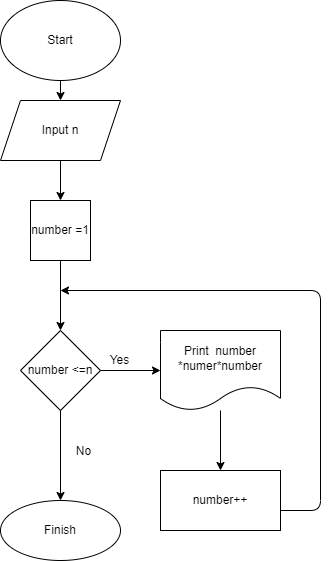

The diagram above was exported from draw.io. Its source (the exported page's mxGraphModel, read from the mxfile embedded in the PNG):
<mxGraphModel dx="770" dy="404" grid="1" gridSize="10" guides="1" tooltips="1" connect="1" arrows="1" fold="1" page="1" pageScale="1" pageWidth="827" pageHeight="1169" math="0" shadow="0">
  <root>
    <mxCell id="0" />
    <mxCell id="1" parent="0" />
    <mxCell id="4" value="" style="edgeStyle=none;html=1;" edge="1" parent="1" source="2" target="3">
      <mxGeometry relative="1" as="geometry" />
    </mxCell>
    <mxCell id="2" value="Start" style="ellipse;whiteSpace=wrap;html=1;" vertex="1" parent="1">
      <mxGeometry x="320" y="10" width="120" height="80" as="geometry" />
    </mxCell>
    <mxCell id="6" value="" style="edgeStyle=none;html=1;" edge="1" parent="1" source="3" target="7">
      <mxGeometry relative="1" as="geometry">
        <mxPoint x="380" y="210" as="targetPoint" />
      </mxGeometry>
    </mxCell>
    <mxCell id="3" value="Input n" style="shape=parallelogram;perimeter=parallelogramPerimeter;whiteSpace=wrap;html=1;fixedSize=1;" vertex="1" parent="1">
      <mxGeometry x="320" y="110" width="120" height="60" as="geometry" />
    </mxCell>
    <mxCell id="10" value="" style="edgeStyle=none;html=1;" edge="1" parent="1" source="7" target="9">
      <mxGeometry relative="1" as="geometry" />
    </mxCell>
    <mxCell id="7" value="number =1&lt;br&gt;" style="whiteSpace=wrap;html=1;aspect=fixed;" vertex="1" parent="1">
      <mxGeometry x="350" y="210" width="60" height="60" as="geometry" />
    </mxCell>
    <mxCell id="12" value="" style="edgeStyle=none;html=1;" edge="1" parent="1" source="9" target="11">
      <mxGeometry relative="1" as="geometry" />
    </mxCell>
    <mxCell id="18" value="" style="edgeStyle=none;html=1;" edge="1" parent="1" source="9" target="17">
      <mxGeometry relative="1" as="geometry" />
    </mxCell>
    <mxCell id="9" value="number &amp;lt;=n" style="rhombus;whiteSpace=wrap;html=1;" vertex="1" parent="1">
      <mxGeometry x="340" y="340" width="80" height="80" as="geometry" />
    </mxCell>
    <mxCell id="14" value="" style="edgeStyle=none;html=1;" edge="1" parent="1" source="11" target="13">
      <mxGeometry relative="1" as="geometry" />
    </mxCell>
    <mxCell id="11" value="Print&amp;nbsp; number *numer*number" style="shape=document;whiteSpace=wrap;html=1;boundedLbl=1;" vertex="1" parent="1">
      <mxGeometry x="480" y="340" width="120" height="80" as="geometry" />
    </mxCell>
    <mxCell id="13" value="number++" style="whiteSpace=wrap;html=1;" vertex="1" parent="1">
      <mxGeometry x="480" y="480" width="120" height="60" as="geometry" />
    </mxCell>
    <mxCell id="15" value="Yes" style="text;html=1;align=center;verticalAlign=middle;resizable=0;points=[];autosize=1;strokeColor=none;fillColor=none;" vertex="1" parent="1">
      <mxGeometry x="424" y="360" width="30" height="20" as="geometry" />
    </mxCell>
    <mxCell id="16" value="" style="endArrow=classic;html=1;" edge="1" parent="1">
      <mxGeometry width="50" height="50" relative="1" as="geometry">
        <mxPoint x="600" y="520" as="sourcePoint" />
        <mxPoint x="380" y="300" as="targetPoint" />
        <Array as="points">
          <mxPoint x="640" y="520" />
          <mxPoint x="640" y="300" />
        </Array>
      </mxGeometry>
    </mxCell>
    <mxCell id="17" value="Finish" style="ellipse;whiteSpace=wrap;html=1;" vertex="1" parent="1">
      <mxGeometry x="320" y="510" width="120" height="60" as="geometry" />
    </mxCell>
    <mxCell id="19" value="No&lt;br&gt;" style="text;html=1;align=center;verticalAlign=middle;resizable=0;points=[];autosize=1;strokeColor=none;fillColor=none;" vertex="1" parent="1">
      <mxGeometry x="388" y="451" width="30" height="20" as="geometry" />
    </mxCell>
  </root>
</mxGraphModel>